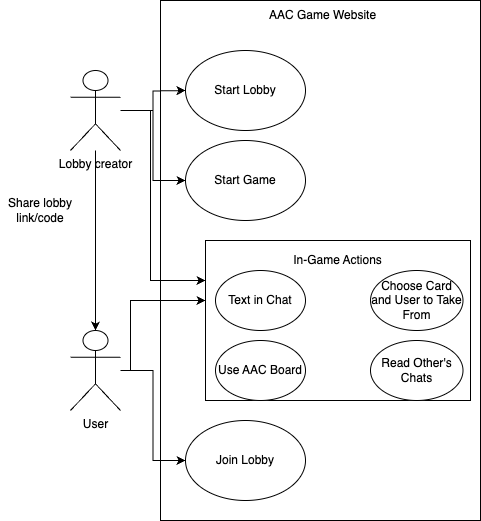

The diagram above was exported from draw.io. Its source (the exported page's mxGraphModel, read from the mxfile embedded in the PNG):
<mxGraphModel dx="1242" dy="751" grid="1" gridSize="10" guides="1" tooltips="1" connect="1" arrows="1" fold="1" page="1" pageScale="1" pageWidth="850" pageHeight="1100" math="0" shadow="0">
  <root>
    <mxCell id="0" />
    <mxCell id="1" parent="0" />
    <mxCell id="VYDxp3jle5Unusm0g2pW-5" value="" style="rounded=0;whiteSpace=wrap;html=1;" parent="1" vertex="1">
      <mxGeometry x="280" y="130" width="320" height="520" as="geometry" />
    </mxCell>
    <mxCell id="eXSWr__Y3IxE9q1kpw0n-2" style="edgeStyle=orthogonalEdgeStyle;rounded=0;orthogonalLoop=1;jettySize=auto;html=1;entryX=0;entryY=0.5;entryDx=0;entryDy=0;" edge="1" parent="1" source="VYDxp3jle5Unusm0g2pW-1">
      <mxGeometry relative="1" as="geometry">
        <mxPoint x="305" y="220" as="targetPoint" />
      </mxGeometry>
    </mxCell>
    <mxCell id="eXSWr__Y3IxE9q1kpw0n-3" style="edgeStyle=orthogonalEdgeStyle;rounded=0;orthogonalLoop=1;jettySize=auto;html=1;entryX=0;entryY=0.5;entryDx=0;entryDy=0;" edge="1" parent="1" source="VYDxp3jle5Unusm0g2pW-1" target="eXSWr__Y3IxE9q1kpw0n-5">
      <mxGeometry relative="1" as="geometry">
        <mxPoint x="300.00006035668616" y="286.29999999999995" as="targetPoint" />
      </mxGeometry>
    </mxCell>
    <mxCell id="eXSWr__Y3IxE9q1kpw0n-15" style="edgeStyle=orthogonalEdgeStyle;rounded=0;orthogonalLoop=1;jettySize=auto;html=1;entryX=0;entryY=0.25;entryDx=0;entryDy=0;" edge="1" parent="1" source="VYDxp3jle5Unusm0g2pW-1" target="eXSWr__Y3IxE9q1kpw0n-12">
      <mxGeometry relative="1" as="geometry">
        <Array as="points">
          <mxPoint x="270" y="240" />
          <mxPoint x="270" y="410" />
        </Array>
      </mxGeometry>
    </mxCell>
    <mxCell id="VYDxp3jle5Unusm0g2pW-1" value="Lobby creator" style="shape=umlActor;verticalLabelPosition=bottom;verticalAlign=top;html=1;" parent="1" vertex="1">
      <mxGeometry x="190" y="200" width="50" height="80" as="geometry" />
    </mxCell>
    <mxCell id="eXSWr__Y3IxE9q1kpw0n-8" style="edgeStyle=orthogonalEdgeStyle;rounded=0;orthogonalLoop=1;jettySize=auto;html=1;entryX=0;entryY=0.5;entryDx=0;entryDy=0;" edge="1" parent="1" source="VYDxp3jle5Unusm0g2pW-2" target="eXSWr__Y3IxE9q1kpw0n-7">
      <mxGeometry relative="1" as="geometry" />
    </mxCell>
    <mxCell id="eXSWr__Y3IxE9q1kpw0n-10" style="edgeStyle=orthogonalEdgeStyle;rounded=0;orthogonalLoop=1;jettySize=auto;html=1;" edge="1" parent="1" source="VYDxp3jle5Unusm0g2pW-2" target="eXSWr__Y3IxE9q1kpw0n-12">
      <mxGeometry relative="1" as="geometry">
        <mxPoint x="310" y="430" as="targetPoint" />
        <Array as="points">
          <mxPoint x="250" y="500" />
          <mxPoint x="250" y="430" />
        </Array>
      </mxGeometry>
    </mxCell>
    <mxCell id="VYDxp3jle5Unusm0g2pW-2" value="User" style="shape=umlActor;verticalLabelPosition=bottom;verticalAlign=top;html=1;" parent="1" vertex="1">
      <mxGeometry x="190" y="460" width="50" height="80" as="geometry" />
    </mxCell>
    <mxCell id="VYDxp3jle5Unusm0g2pW-6" value="AAC Game Website" style="text;html=1;align=center;verticalAlign=middle;whiteSpace=wrap;rounded=0;" parent="1" vertex="1">
      <mxGeometry x="370" y="130" width="145" height="30" as="geometry" />
    </mxCell>
    <mxCell id="VYDxp3jle5Unusm0g2pW-12" style="edgeStyle=orthogonalEdgeStyle;rounded=0;orthogonalLoop=1;jettySize=auto;html=1;entryX=0.5;entryY=0;entryDx=0;entryDy=0;entryPerimeter=0;" parent="1" source="VYDxp3jle5Unusm0g2pW-1" target="VYDxp3jle5Unusm0g2pW-2" edge="1">
      <mxGeometry relative="1" as="geometry" />
    </mxCell>
    <mxCell id="VYDxp3jle5Unusm0g2pW-13" value="Share lobby link/code" style="text;html=1;align=center;verticalAlign=middle;whiteSpace=wrap;rounded=0;" parent="1" vertex="1">
      <mxGeometry x="120" y="320" width="80" height="40" as="geometry" />
    </mxCell>
    <mxCell id="eXSWr__Y3IxE9q1kpw0n-5" value="Start Game" style="ellipse;whiteSpace=wrap;html=1;" vertex="1" parent="1">
      <mxGeometry x="305" y="270" width="120" height="80" as="geometry" />
    </mxCell>
    <mxCell id="eXSWr__Y3IxE9q1kpw0n-6" value="Start Lobby" style="ellipse;whiteSpace=wrap;html=1;" vertex="1" parent="1">
      <mxGeometry x="305" y="180" width="120" height="80" as="geometry" />
    </mxCell>
    <mxCell id="eXSWr__Y3IxE9q1kpw0n-7" value="Join Lobby" style="ellipse;whiteSpace=wrap;html=1;" vertex="1" parent="1">
      <mxGeometry x="305" y="550" width="120" height="80" as="geometry" />
    </mxCell>
    <mxCell id="eXSWr__Y3IxE9q1kpw0n-12" value="" style="rounded=0;whiteSpace=wrap;html=1;" vertex="1" parent="1">
      <mxGeometry x="325" y="370" width="265" height="160" as="geometry" />
    </mxCell>
    <mxCell id="eXSWr__Y3IxE9q1kpw0n-13" value="In-Game Actions" style="text;html=1;align=center;verticalAlign=middle;whiteSpace=wrap;rounded=0;" vertex="1" parent="1">
      <mxGeometry x="400" y="375" width="115" height="30" as="geometry" />
    </mxCell>
    <mxCell id="eXSWr__Y3IxE9q1kpw0n-16" value="Text in Chat" style="ellipse;whiteSpace=wrap;html=1;" vertex="1" parent="1">
      <mxGeometry x="335" y="400" width="90" height="60" as="geometry" />
    </mxCell>
    <mxCell id="eXSWr__Y3IxE9q1kpw0n-17" value="Use AAC Board" style="ellipse;whiteSpace=wrap;html=1;" vertex="1" parent="1">
      <mxGeometry x="335" y="470" width="90" height="60" as="geometry" />
    </mxCell>
    <mxCell id="eXSWr__Y3IxE9q1kpw0n-18" value="Choose Card and User to Take From" style="ellipse;whiteSpace=wrap;html=1;" vertex="1" parent="1">
      <mxGeometry x="490" y="400" width="92.5" height="60" as="geometry" />
    </mxCell>
    <mxCell id="eXSWr__Y3IxE9q1kpw0n-19" value="Read Other's Chats" style="ellipse;whiteSpace=wrap;html=1;" vertex="1" parent="1">
      <mxGeometry x="490" y="470" width="92.5" height="60" as="geometry" />
    </mxCell>
  </root>
</mxGraphModel>